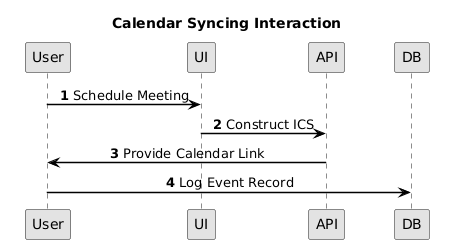

The diagram above was rendered by PlantUML. Its source (embedded in the PNG):
@startuml
skinparam monochrome true
skinparam shadowing false
skinparam defaultFontName Arial
skinparam roundcorner 4
skinparam BoxPadding 10
skinparam NodePadding 20
skinparam ParticipantPadding 20
skinparam UsecaseBorderThickness 1.5
skinparam RectangleBorderThickness 1.5
skinparam classAttributeIconSize 0
skinparam sequenceMessageAlign center
skinparam ArrowThickness 1.5
skinparam ArrowColor #000000
skinparam BackgroundColor #FFFFFF
skinparam linetype ortho

title Calendar Syncing Interaction
autonumber
User -> UI : Schedule Meeting
UI -> API: Construct ICS
API -> User: Provide Calendar Link
User -> DB: Log Event Record
@enduml